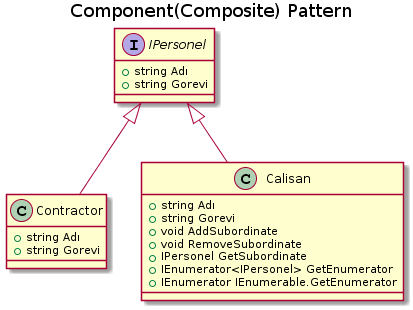

The diagram above was rendered by PlantUML. Its source (embedded in the PNG):
@startuml
title Component(Composite) Pattern

interface IPersonel{
    +string Adı
    +string Gorevi
}

class Contractor{
    +string Adı
    +string Gorevi
}

class Calisan{
    +string Adı
    +string Gorevi
    +void AddSubordinate
    +void RemoveSubordinate
    +IPersonel GetSubordinate
    +IEnumerator<IPersonel> GetEnumerator
    +IEnumerator IEnumerable.GetEnumerator
}

IPersonel <|-down- Calisan
IPersonel <|-down- Contractor
@enduml